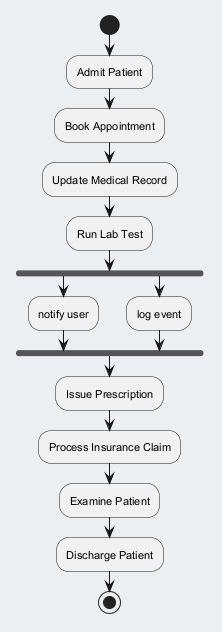

The diagram above was rendered by PlantUML. Its source (embedded in the PNG):
@startuml
skinparam backgroundColor #ECEFF1
skinparam classBackgroundColor #FFFFFF
skinparam classBorderColor #455A64
skinparam defaultFontSize 11
start
:Admit Patient;
:Book Appointment;
:Update Medical Record;
:Run Lab Test;
fork
:notify user;
fork again
:log event;
end fork
:Issue Prescription;
:Process Insurance Claim;
:Examine Patient;
:Discharge Patient;
stop
@enduml